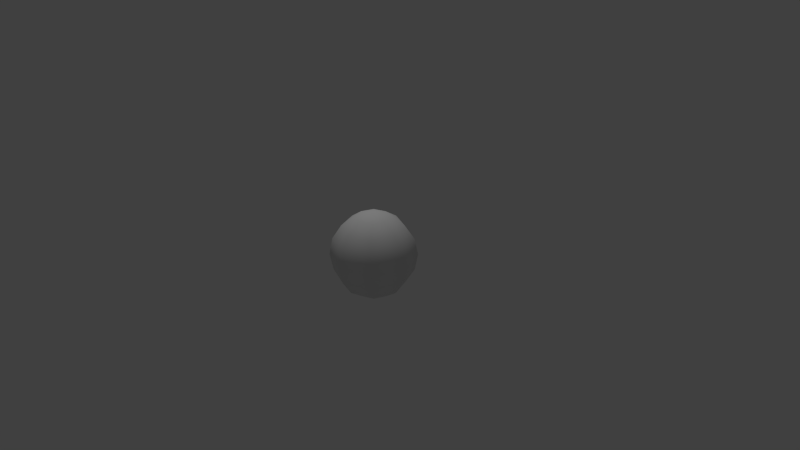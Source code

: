 # Source: twelve_balls_12.blend  (saved by Blender 2.66.0; exported with 4.5.12 LTS)
import bpy
from mathutils import Matrix  # noqa: F401  (used for matrix-valued properties, if any)

bpy.ops.wm.read_factory_settings(use_empty=True)
scene = bpy.context.scene
scene.name = 'Scene'

# ---- collections
col_collection_1 = bpy.data.collections.new('Collection 1'); scene.collection.children.link(col_collection_1)

# ---- materials (node trees are filled in below, after node groups)
mat_twelve_balls_12 = bpy.data.materials.new('twelve_balls_12')
mat_twelve_balls_12.alpha_threshold = 0.0
mat_twelve_balls_12.use_transparent_shadow = False
mat_twelve_balls_12.roughness = 0.5
mat_twelve_balls_12.specular_intensity = 1.0
mat_twelve_balls_12.line_color = (0.0, 0.0, 0.0, 0.7)

# ---- material node trees

# ---- world
world_world = bpy.data.worlds.new('World'); scene.world = world_world
world_world.color = (0.05088, 0.05088, 0.05088)
world_world.use_sun_shadow = False
world_world.sun_shadow_jitter_overblur = 0.0
world_world.cycles.sampling_method = 'MANUAL'
world_world.cycles.sample_map_resolution = 256

# ---- cameras
cam_camera = bpy.data.cameras.new('Camera')
cam_camera.clip_end = 100.0
cam_camera.lens = 35.0
cam_camera.sensor_width = 32.0
cam_camera.sensor_height = 18.0
cam_camera.ortho_scale = 7.314
cam_camera.dof.focus_distance = 0.0
cam_camera.dof.aperture_fstop = 128.0

# ---- lights
light_lamp = bpy.data.lights.new('Lamp', 'POINT')
light_lamp.transmission_factor = 0.0
light_lamp.cutoff_distance = 30.0
light_lamp.energy = 100.0
light_lamp.shadow_buffer_clip_start = 1.001
light_lamp.shadow_soft_size = 0.1
light_lamp.shadow_maximum_resolution = 0.006
light_lamp.use_absolute_resolution = True
light_lamp.cycles.use_multiple_importance_sampling = False

# ---- meshes
me_sphere = bpy.data.meshes.new('Sphere')
me_sphere.from_pydata([(-0.2204, -9.419e-08, 0.5322), (-0.4073, -9.419e-08, 0.4073), (-0.5322, -9.419e-08, 0.2204), (-0.576, -9.419e-08, -2.72e-07), (-0.5322, -9.419e-08, -0.2204), (-0.4073, -9.419e-08, -0.4073), (-0.2204, -9.419e-08, -0.5322), (-0.1559, 0.1559, 0.5322), (-0.288, 0.288, 0.4073), (-0.3763, 0.3763, 0.2204), (-0.4073, 0.4073, -2.812e-07), (-0.3763, 0.3763, -0.2204), (-0.288, 0.288, -0.4073), (-0.1559, 0.1559, -0.5322), (-8.275e-09, 0.2204, 0.5322), (2.606e-08, 0.4073, 0.4073), (8.891e-09, 0.5322, 0.2204), (8.891e-09, 0.576, -2.812e-07), (8.891e-09, 0.5322, -0.2204), (2.606e-08, 0.4073, -0.4073), (-8.275e-09, 0.2204, -0.5322), (-8.694e-08, -1.557e-07, 0.576), (0.1559, 0.1559, 0.5322), (0.288, 0.288, 0.4073), (0.3763, 0.3763, 0.2204), (0.4073, 0.4073, -2.812e-07), (0.3763, 0.3763, -0.2204), (0.288, 0.288, -0.4073), (0.1559, 0.1559, -0.5322), (0.2204, -1.371e-07, 0.5322), (0.4073, -1.8e-07, 0.4073), (0.5322, -1.8e-07, 0.2204), (0.576, -1.8e-07, -2.812e-07), (0.5322, -1.8e-07, -0.2204), (0.4073, -1.8e-07, -0.4073), (0.2204, -1.371e-07, -0.5322), (0.1559, -0.1559, 0.5322), (0.288, -0.288, 0.4073), (0.3763, -0.3763, 0.2204), (0.4073, -0.4073, -2.812e-07), (0.3763, -0.3763, -0.2204), (0.288, -0.288, -0.4073), (0.1559, -0.1559, -0.5322), (-2.544e-08, -9.419e-08, -0.576), (-9.411e-08, -0.2204, 0.5322), (-1.456e-07, -0.4073, 0.4073), (-1.628e-07, -0.5322, 0.2204), (-1.799e-07, -0.576, -2.812e-07), (-1.628e-07, -0.5322, -0.2204), (-1.456e-07, -0.4073, -0.4073), (-9.411e-08, -0.2204, -0.5322), (-0.1559, -0.1559, 0.5322), (-0.288, -0.288, 0.4073), (-0.3763, -0.3763, 0.2204), (-0.4073, -0.4073, -2.812e-07), (-0.3763, -0.3763, -0.2204), (-0.288, -0.288, -0.4073), (-0.1559, -0.1559, -0.5322)], [], [(3, 2, 9, 10), (6, 5, 12, 13), (2, 1, 8, 9), (5, 4, 11, 12), (1, 0, 7, 8), (4, 3, 10, 11), (9, 8, 15, 16), (12, 11, 18, 19), (8, 7, 14, 15), (11, 10, 17, 18), (10, 9, 16, 17), (13, 12, 19, 20), (16, 15, 23, 24), (19, 18, 26, 27), (15, 14, 22, 23), (18, 17, 25, 26), (17, 16, 24, 25), (20, 19, 27, 28), (24, 23, 30, 31), (27, 26, 33, 34), (23, 22, 29, 30), (26, 25, 32, 33), (25, 24, 31, 32), (28, 27, 34, 35), (31, 30, 37, 38), (34, 33, 40, 41), (30, 29, 36, 37), (33, 32, 39, 40), (32, 31, 38, 39), (35, 34, 41, 42), (38, 37, 45, 46), (41, 40, 48, 49), (37, 36, 44, 45), (40, 39, 47, 48), (39, 38, 46, 47), (42, 41, 49, 50), (46, 45, 52, 53), (49, 48, 55, 56), (45, 44, 51, 52), (48, 47, 54, 55), (47, 46, 53, 54), (50, 49, 56, 57), (43, 6, 13), (0, 21, 7), (43, 13, 20), (7, 21, 14), (43, 20, 28), (14, 21, 22), (43, 28, 35), (22, 21, 29), (43, 35, 42), (29, 21, 36), (43, 42, 50), (36, 21, 44), (43, 50, 57), (44, 21, 51), (53, 52, 1, 2), (56, 55, 4, 5), (52, 51, 0, 1), (55, 54, 3, 4), (43, 57, 6), (51, 21, 0), (54, 53, 2, 3), (57, 56, 5, 6)])
me_sphere.polygons.foreach_set('use_smooth', [True] * 64)
_uv = me_sphere.uv_layers.new(name='UVMap')
_uv.uv.foreach_set('vector', [0.5035, 0.9849, 0.5145, 0.9666, 0.845, 0.8778, 0.774, 0.9839, 0.009225, 0.974, 0.008461, 0.9723, 0.01125, 0.9721, 0.01057, 0.9739, 0.5145, 0.9666, 0.5087, 0.9061, 0.7715, 0.7652, 0.845, 0.8778, 0.008461, 0.9723, 0.0076, 0.9701, 0.0122, 0.97, 0.01125, 0.9721, 0.5087, 0.9061, 0.5037, 0.7018, 0.6394, 0.6265, 0.7715, 0.7652, 0.0076, 0.9701, 0.006448, 0.967, 0.01359, 0.967, 0.0122, 0.97, 0.845, 0.8778, 0.7715, 0.7652, 0.93, 0.4794, 0.9869, 0.8206, 0.01125, 0.9721, 0.0122, 0.97, 0.01553, 0.9732, 0.01332, 0.974, 0.7715, 0.7652, 0.6394, 0.6265, 0.7141, 0.4807, 0.93, 0.4794, 0.0122, 0.97, 0.01359, 0.967, 0.01864, 0.972, 0.01553, 0.9732, 0.774, 0.9839, 0.845, 0.8778, 0.9869, 0.8206, 0.9901, 0.9844, 0.01057, 0.9739, 0.01125, 0.9721, 0.01332, 0.974, 0.01159, 0.9748, 0.9777, 0.7057, 0.93, 0.4794, 0.7737, 0.2259, 0.8939, 0.04733, 0.01332, 0.974, 0.01553, 0.9732, 0.01563, 0.9778, 0.01345, 0.9768, 0.93, 0.4794, 0.7141, 0.4807, 0.6558, 0.3567, 0.7737, 0.2259, 0.01553, 0.9732, 0.01864, 0.972, 0.01864, 0.9792, 0.01563, 0.9778, 0.9952, 0.01522, 0.9777, 0.7057, 0.8939, 0.04733, 0.7737, 0.01525, 0.01159, 0.9748, 0.01332, 0.974, 0.01345, 0.9768, 0.01169, 0.9761, 0.8939, 0.04733, 0.7737, 0.2259, 0.4954, 0.09573, 0.497, 0.02593, 0.01345, 0.9768, 0.01563, 0.9778, 0.01244, 0.9811, 0.01158, 0.9789, 0.7737, 0.2259, 0.6558, 0.3567, 0.5013, 0.3051, 0.4954, 0.09573, 0.01563, 0.9778, 0.01864, 0.9792, 0.01359, 0.9842, 0.01244, 0.9811, 0.7737, 0.01525, 0.8939, 0.04733, 0.497, 0.02593, 0.4963, 0.01689, 0.01169, 0.9761, 0.01345, 0.9768, 0.01158, 0.9789, 0.01081, 0.9771, 0.497, 0.02593, 0.4954, 0.09573, 0.2372, 0.2329, 0.1301, 0.07093, 0.01158, 0.9789, 0.01244, 0.9811, 0.007835, 0.9812, 0.00879, 0.979, 0.4954, 0.09573, 0.5013, 0.3051, 0.3479, 0.3711, 0.2372, 0.2329, 0.01244, 0.9811, 0.01359, 0.9842, 0.006448, 0.9842, 0.007835, 0.9812, 0.4963, 0.01689, 0.497, 0.02593, 0.1301, 0.07093, 0.2384, 0.01794, 0.01081, 0.9771, 0.01158, 0.9789, 0.00879, 0.979, 0.009474, 0.9773, 0.1301, 0.07093, 0.2372, 0.2329, 0.08237, 0.4805, 0.01609, 0.1421, 0.00879, 0.979, 0.007835, 0.9812, 0.00451, 0.978, 0.006722, 0.9771, 0.2372, 0.2329, 0.3479, 0.3711, 0.308, 0.489, 0.08237, 0.4805, 0.007835, 0.9812, 0.006448, 0.9842, 0.001398, 0.9792, 0.00451, 0.978, 0.2384, 0.01794, 0.1301, 0.07093, 0.01609, 0.1421, 0.01711, 0.01608, 0.009474, 0.9773, 0.00879, 0.979, 0.006722, 0.9771, 0.008453, 0.9764, 0.01947, 0.8181, 0.08237, 0.4805, 0.2308, 0.7596, 0.2187, 0.9191, 0.006722, 0.9771, 0.00451, 0.978, 0.004413, 0.9734, 0.006585, 0.9744, 0.08237, 0.4805, 0.308, 0.489, 0.3691, 0.6223, 0.2308, 0.7596, 0.00451, 0.978, 0.001398, 0.9792, 0.001398, 0.972, 0.004413, 0.9734, 0.02074, 0.9843, 0.01947, 0.8181, 0.2187, 0.9191, 0.2345, 0.9824, 0.008453, 0.9764, 0.006722, 0.9771, 0.006585, 0.9744, 0.00835, 0.975, 0.01002, 0.9756, 0.009225, 0.974, 0.01057, 0.9739, 0.5037, 0.7018, 0.5041, 0.4862, 0.6394, 0.6265, 0.01002, 0.9756, 0.01057, 0.9739, 0.01159, 0.9748, 0.6394, 0.6265, 0.5041, 0.4862, 0.7141, 0.4807, 0.01002, 0.9756, 0.01159, 0.9748, 0.01169, 0.9761, 0.7141, 0.4807, 0.5041, 0.4862, 0.6558, 0.3567, 0.01002, 0.9756, 0.01169, 0.9761, 0.01081, 0.9771, 0.6558, 0.3567, 0.5041, 0.4862, 0.5013, 0.3051, 0.01002, 0.9756, 0.01081, 0.9771, 0.009474, 0.9773, 0.5013, 0.3051, 0.5041, 0.4862, 0.3479, 0.3711, 0.01002, 0.9756, 0.009474, 0.9773, 0.008453, 0.9764, 0.3479, 0.3711, 0.5041, 0.4862, 0.308, 0.489, 0.01002, 0.9756, 0.008453, 0.9764, 0.00835, 0.975, 0.308, 0.489, 0.5041, 0.4862, 0.3691, 0.6223, 0.2187, 0.9191, 0.2308, 0.7596, 0.5087, 0.9061, 0.5145, 0.9666, 0.006585, 0.9744, 0.004413, 0.9734, 0.0076, 0.9701, 0.008461, 0.9723, 0.2308, 0.7596, 0.3691, 0.6223, 0.5037, 0.7018, 0.5087, 0.9061, 0.004413, 0.9734, 0.001398, 0.972, 0.006448, 0.967, 0.0076, 0.9701, 0.01002, 0.9756, 0.00835, 0.975, 0.009225, 0.974, 0.3691, 0.6223, 0.5041, 0.4862, 0.5037, 0.7018, 0.2345, 0.9824, 0.2187, 0.9191, 0.5145, 0.9666, 0.5035, 0.9849, 0.00835, 0.975, 0.006585, 0.9744, 0.008461, 0.9723, 0.009225, 0.974])
me_sphere.materials.append(mat_twelve_balls_12)
me_sphere.use_remesh_preserve_volume = False
me_sphere.use_remesh_preserve_attributes = False
me_sphere.use_mirror_vertex_groups = False
me_sphere.update()

# ---- objects
ob_lamp = bpy.data.objects.new('Lamp', light_lamp)
ob_camera = bpy.data.objects.new('Camera', cam_camera)
ob_sphere = bpy.data.objects.new('Sphere', me_sphere)

# ---- transforms, parenting, visibility, modifiers, constraints
ob_lamp.location = (-0.5497, 0.2132, 4.19)
ob_lamp.rotation_euler = (0.6503, 0.05522, 1.866)
ob_lamp.lock_rotations_4d = False
ob_lamp.empty_display_type = 'ARROWS'
ob_lamp.color = (0.0, 0.0, 0.0, 0.0)
ob_lamp.lineart.crease_threshold = 0.0
ob_camera.location = (7.481, -6.508, 5.344)
ob_camera.rotation_euler = (1.109, 0.01082, 0.8149)
ob_camera.lock_rotations_4d = False
ob_camera.empty_display_type = 'ARROWS'
ob_camera.color = (0.0, 0.0, 0.0, 0.0)
ob_camera.display_type = 'WIRE'
ob_camera.lineart.crease_threshold = 0.0
ob_sphere.location = (0.0, 0.0, 0.0)
ob_sphere.scale = (0.9889, 0.9889, 1.011)
ob_sphere.lineart.crease_threshold = 0.0

# ---- collection membership
col_collection_1.objects.link(ob_lamp)
col_collection_1.objects.link(ob_camera)
col_collection_1.objects.link(ob_sphere)

# ---- scene / render settings (as saved in the file)
scene.camera = ob_camera
scene.frame_start = 1; scene.frame_end = 250; scene.frame_set(1)
scene.render.engine = 'BLENDER_EEVEE_NEXT'
scene.render.image_settings.color_mode = 'RGB'
scene.render.image_settings.compression = 90
scene.render.resolution_percentage = 50
scene.render.dither_intensity = 0.0
scene.render.bake_margin = 2
scene.cycles.use_denoising = False
scene.cycles.samples = 10
scene.cycles.sampling_pattern = 'TABULATED_SOBOL'
scene.cycles.light_sampling_threshold = 0.0
scene.cycles.use_adaptive_sampling = False
scene.cycles.use_light_tree = False
scene.cycles.blur_glossy = 0.0
scene.cycles.volume_bounces = 1
scene.cycles.pixel_filter_type = 'GAUSSIAN'
scene.cycles.sample_clamp_indirect = 0.0
scene.view_settings.view_transform = 'Standard'
bpy.context.view_layer.update()
